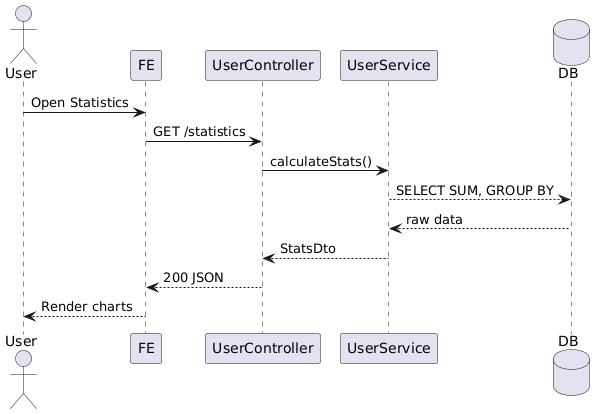

The diagram above was rendered by PlantUML. Its source (embedded in the PNG):
@startuml
actor User
participant FE
participant UserController
participant UserService
database DB

User -> FE: Open Statistics
FE -> UserController: GET /statistics
UserController -> UserService: calculateStats()
UserService --> DB: SELECT SUM, GROUP BY
DB --> UserService: raw data
UserService --> UserController: StatsDto
UserController --> FE: 200 JSON
FE --> User: Render charts
@enduml